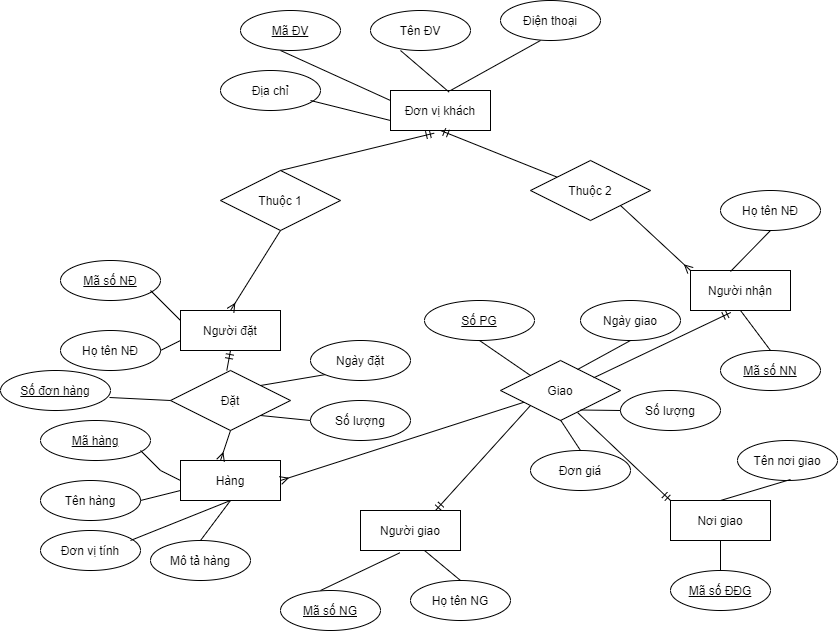

The diagram above was exported from draw.io. Its source (the exported page's mxGraphModel, read from the mxfile embedded in the PNG):
<mxGraphModel dx="1609" dy="1606" grid="1" gridSize="10" guides="1" tooltips="1" connect="1" arrows="1" fold="1" page="1" pageScale="1" pageWidth="827" pageHeight="1169" math="0" shadow="0">
  <root>
    <mxCell id="0" />
    <mxCell id="1" parent="0" />
    <mxCell id="deZAlen2AeyzIqpQs-Xi-1" value="Hàng" style="whiteSpace=wrap;html=1;align=center;" parent="1" vertex="1">
      <mxGeometry x="170" y="-370" width="100" height="40" as="geometry" />
    </mxCell>
    <mxCell id="deZAlen2AeyzIqpQs-Xi-2" value="Tên hàng" style="ellipse;whiteSpace=wrap;html=1;align=center;" parent="1" vertex="1">
      <mxGeometry x="30" y="-350" width="100" height="40" as="geometry" />
    </mxCell>
    <mxCell id="deZAlen2AeyzIqpQs-Xi-3" value="Đơn vị tính" style="ellipse;whiteSpace=wrap;html=1;align=center;" parent="1" vertex="1">
      <mxGeometry x="30" y="-300" width="100" height="40" as="geometry" />
    </mxCell>
    <mxCell id="deZAlen2AeyzIqpQs-Xi-4" value="Mô tả hàng" style="ellipse;whiteSpace=wrap;html=1;align=center;" parent="1" vertex="1">
      <mxGeometry x="140" y="-290" width="100" height="40" as="geometry" />
    </mxCell>
    <mxCell id="deZAlen2AeyzIqpQs-Xi-5" value="Mã hàng" style="ellipse;whiteSpace=wrap;html=1;align=center;fontStyle=4;" parent="1" vertex="1">
      <mxGeometry x="30" y="-410" width="110" height="40" as="geometry" />
    </mxCell>
    <mxCell id="deZAlen2AeyzIqpQs-Xi-9" value="" style="endArrow=none;html=1;rounded=0;entryX=0;entryY=0.5;entryDx=0;entryDy=0;" parent="1" target="deZAlen2AeyzIqpQs-Xi-1" edge="1">
      <mxGeometry relative="1" as="geometry">
        <mxPoint x="130" y="-380" as="sourcePoint" />
        <mxPoint x="290" y="-380" as="targetPoint" />
        <Array as="points">
          <mxPoint x="150" y="-360" />
        </Array>
      </mxGeometry>
    </mxCell>
    <mxCell id="deZAlen2AeyzIqpQs-Xi-14" value="" style="endArrow=none;html=1;rounded=0;entryX=0;entryY=0.75;entryDx=0;entryDy=0;exitX=1;exitY=0.5;exitDx=0;exitDy=0;" parent="1" source="deZAlen2AeyzIqpQs-Xi-2" target="deZAlen2AeyzIqpQs-Xi-1" edge="1">
      <mxGeometry relative="1" as="geometry">
        <mxPoint x="140" y="-331" as="sourcePoint" />
        <mxPoint x="280" y="-331" as="targetPoint" />
        <Array as="points" />
      </mxGeometry>
    </mxCell>
    <mxCell id="deZAlen2AeyzIqpQs-Xi-15" value="" style="endArrow=none;html=1;rounded=0;entryX=0.5;entryY=1;entryDx=0;entryDy=0;" parent="1" target="deZAlen2AeyzIqpQs-Xi-1" edge="1">
      <mxGeometry relative="1" as="geometry">
        <mxPoint x="120" y="-290" as="sourcePoint" />
        <mxPoint x="280" y="-290" as="targetPoint" />
      </mxGeometry>
    </mxCell>
    <mxCell id="deZAlen2AeyzIqpQs-Xi-16" value="" style="endArrow=none;html=1;rounded=0;" parent="1" edge="1">
      <mxGeometry relative="1" as="geometry">
        <mxPoint x="190" y="-290" as="sourcePoint" />
        <mxPoint x="220" y="-330" as="targetPoint" />
      </mxGeometry>
    </mxCell>
    <mxCell id="deZAlen2AeyzIqpQs-Xi-17" value="Người đặt" style="whiteSpace=wrap;html=1;align=center;" parent="1" vertex="1">
      <mxGeometry x="170" y="-520" width="100" height="40" as="geometry" />
    </mxCell>
    <mxCell id="deZAlen2AeyzIqpQs-Xi-18" value="Mã số NĐ" style="ellipse;whiteSpace=wrap;html=1;align=center;fontStyle=4;" parent="1" vertex="1">
      <mxGeometry x="50" y="-570" width="100" height="40" as="geometry" />
    </mxCell>
    <mxCell id="deZAlen2AeyzIqpQs-Xi-19" value="Họ tên NĐ" style="ellipse;whiteSpace=wrap;html=1;align=center;" parent="1" vertex="1">
      <mxGeometry x="50" y="-500" width="100" height="40" as="geometry" />
    </mxCell>
    <mxCell id="deZAlen2AeyzIqpQs-Xi-20" value="" style="endArrow=none;html=1;rounded=0;exitX=1;exitY=0.5;exitDx=0;exitDy=0;" parent="1" source="deZAlen2AeyzIqpQs-Xi-19" edge="1">
      <mxGeometry relative="1" as="geometry">
        <mxPoint x="150" y="-490" as="sourcePoint" />
        <mxPoint x="170" y="-490" as="targetPoint" />
      </mxGeometry>
    </mxCell>
    <mxCell id="deZAlen2AeyzIqpQs-Xi-21" value="" style="endArrow=none;html=1;rounded=0;entryX=0;entryY=0.25;entryDx=0;entryDy=0;" parent="1" target="deZAlen2AeyzIqpQs-Xi-17" edge="1">
      <mxGeometry relative="1" as="geometry">
        <mxPoint x="140" y="-540" as="sourcePoint" />
        <mxPoint x="300" y="-540" as="targetPoint" />
      </mxGeometry>
    </mxCell>
    <mxCell id="deZAlen2AeyzIqpQs-Xi-22" value="Người giao" style="whiteSpace=wrap;html=1;align=center;" parent="1" vertex="1">
      <mxGeometry x="350" y="-320" width="100" height="40" as="geometry" />
    </mxCell>
    <mxCell id="deZAlen2AeyzIqpQs-Xi-23" value="Mã số NG" style="ellipse;whiteSpace=wrap;html=1;align=center;fontStyle=4;" parent="1" vertex="1">
      <mxGeometry x="270" y="-240" width="100" height="40" as="geometry" />
    </mxCell>
    <mxCell id="deZAlen2AeyzIqpQs-Xi-24" value="Họ tên NG" style="ellipse;whiteSpace=wrap;html=1;align=center;" parent="1" vertex="1">
      <mxGeometry x="400" y="-250" width="100" height="40" as="geometry" />
    </mxCell>
    <mxCell id="deZAlen2AeyzIqpQs-Xi-25" value="" style="endArrow=none;html=1;rounded=0;entryX=0.5;entryY=0;entryDx=0;entryDy=0;" parent="1" target="deZAlen2AeyzIqpQs-Xi-24" edge="1">
      <mxGeometry relative="1" as="geometry">
        <mxPoint x="414" y="-280" as="sourcePoint" />
        <mxPoint x="574" y="-280" as="targetPoint" />
      </mxGeometry>
    </mxCell>
    <mxCell id="deZAlen2AeyzIqpQs-Xi-26" value="" style="endArrow=none;html=1;rounded=0;entryX=0.393;entryY=1.058;entryDx=0;entryDy=0;entryPerimeter=0;" parent="1" target="deZAlen2AeyzIqpQs-Xi-22" edge="1">
      <mxGeometry relative="1" as="geometry">
        <mxPoint x="310" y="-240" as="sourcePoint" />
        <mxPoint x="470" y="-240" as="targetPoint" />
      </mxGeometry>
    </mxCell>
    <mxCell id="deZAlen2AeyzIqpQs-Xi-27" value="Nơi giao" style="whiteSpace=wrap;html=1;align=center;" parent="1" vertex="1">
      <mxGeometry x="660" y="-330" width="100" height="40" as="geometry" />
    </mxCell>
    <mxCell id="deZAlen2AeyzIqpQs-Xi-28" value="Mã số ĐĐG" style="ellipse;whiteSpace=wrap;html=1;align=center;fontStyle=4;" parent="1" vertex="1">
      <mxGeometry x="660" y="-260" width="100" height="40" as="geometry" />
    </mxCell>
    <mxCell id="deZAlen2AeyzIqpQs-Xi-29" value="" style="endArrow=none;html=1;rounded=0;entryX=0.5;entryY=0;entryDx=0;entryDy=0;" parent="1" target="deZAlen2AeyzIqpQs-Xi-28" edge="1">
      <mxGeometry relative="1" as="geometry">
        <mxPoint x="710" y="-290" as="sourcePoint" />
        <mxPoint x="750" y="-300" as="targetPoint" />
      </mxGeometry>
    </mxCell>
    <mxCell id="deZAlen2AeyzIqpQs-Xi-30" value="Người nhận" style="whiteSpace=wrap;html=1;align=center;" parent="1" vertex="1">
      <mxGeometry x="680" y="-560" width="100" height="40" as="geometry" />
    </mxCell>
    <mxCell id="deZAlen2AeyzIqpQs-Xi-32" value="Tên nơi giao" style="ellipse;whiteSpace=wrap;html=1;align=center;" parent="1" vertex="1">
      <mxGeometry x="727" y="-390" width="100" height="40" as="geometry" />
    </mxCell>
    <mxCell id="deZAlen2AeyzIqpQs-Xi-34" value="" style="endArrow=none;html=1;rounded=0;exitX=0.5;exitY=0;exitDx=0;exitDy=0;" parent="1" source="deZAlen2AeyzIqpQs-Xi-27" edge="1">
      <mxGeometry relative="1" as="geometry">
        <mxPoint x="620" y="-351" as="sourcePoint" />
        <mxPoint x="780" y="-351" as="targetPoint" />
      </mxGeometry>
    </mxCell>
    <mxCell id="deZAlen2AeyzIqpQs-Xi-36" value="Mã số NN" style="ellipse;whiteSpace=wrap;html=1;align=center;fontStyle=4;" parent="1" vertex="1">
      <mxGeometry x="710" y="-480" width="100" height="40" as="geometry" />
    </mxCell>
    <mxCell id="deZAlen2AeyzIqpQs-Xi-37" value="Họ tên NĐ" style="ellipse;whiteSpace=wrap;html=1;align=center;" parent="1" vertex="1">
      <mxGeometry x="710" y="-640" width="100" height="40" as="geometry" />
    </mxCell>
    <mxCell id="deZAlen2AeyzIqpQs-Xi-38" value="" style="endArrow=none;html=1;rounded=0;exitX=0.5;exitY=0;exitDx=0;exitDy=0;" parent="1" source="deZAlen2AeyzIqpQs-Xi-36" edge="1">
      <mxGeometry relative="1" as="geometry">
        <mxPoint x="570" y="-490" as="sourcePoint" />
        <mxPoint x="730" y="-520" as="targetPoint" />
      </mxGeometry>
    </mxCell>
    <mxCell id="deZAlen2AeyzIqpQs-Xi-39" value="" style="endArrow=none;html=1;rounded=0;entryX=0.5;entryY=1;entryDx=0;entryDy=0;" parent="1" target="deZAlen2AeyzIqpQs-Xi-37" edge="1">
      <mxGeometry relative="1" as="geometry">
        <mxPoint x="720" y="-559" as="sourcePoint" />
        <mxPoint x="780" y="-609" as="targetPoint" />
      </mxGeometry>
    </mxCell>
    <mxCell id="deZAlen2AeyzIqpQs-Xi-40" value="Đơn vị khách" style="whiteSpace=wrap;html=1;align=center;" parent="1" vertex="1">
      <mxGeometry x="380" y="-740" width="100" height="40" as="geometry" />
    </mxCell>
    <mxCell id="deZAlen2AeyzIqpQs-Xi-41" value="Mã ĐV" style="ellipse;whiteSpace=wrap;html=1;align=center;fontStyle=4;" parent="1" vertex="1">
      <mxGeometry x="230" y="-820" width="100" height="40" as="geometry" />
    </mxCell>
    <mxCell id="deZAlen2AeyzIqpQs-Xi-42" value="" style="endArrow=none;html=1;rounded=0;entryX=0;entryY=0.25;entryDx=0;entryDy=0;" parent="1" target="deZAlen2AeyzIqpQs-Xi-40" edge="1">
      <mxGeometry relative="1" as="geometry">
        <mxPoint x="270" y="-780" as="sourcePoint" />
        <mxPoint x="430" y="-780" as="targetPoint" />
      </mxGeometry>
    </mxCell>
    <mxCell id="deZAlen2AeyzIqpQs-Xi-43" value="Địa chỉ" style="ellipse;whiteSpace=wrap;html=1;align=center;" parent="1" vertex="1">
      <mxGeometry x="210" y="-760" width="100" height="40" as="geometry" />
    </mxCell>
    <mxCell id="deZAlen2AeyzIqpQs-Xi-44" value="Điện thoại" style="ellipse;whiteSpace=wrap;html=1;align=center;" parent="1" vertex="1">
      <mxGeometry x="490" y="-830" width="100" height="40" as="geometry" />
    </mxCell>
    <mxCell id="deZAlen2AeyzIqpQs-Xi-45" value="Tên ĐV" style="ellipse;whiteSpace=wrap;html=1;align=center;" parent="1" vertex="1">
      <mxGeometry x="360" y="-820" width="100" height="40" as="geometry" />
    </mxCell>
    <mxCell id="deZAlen2AeyzIqpQs-Xi-46" value="" style="endArrow=none;html=1;rounded=0;" parent="1" edge="1">
      <mxGeometry relative="1" as="geometry">
        <mxPoint x="530" y="-790" as="sourcePoint" />
        <mxPoint x="440" y="-740" as="targetPoint" />
      </mxGeometry>
    </mxCell>
    <mxCell id="deZAlen2AeyzIqpQs-Xi-47" value="" style="endArrow=none;html=1;rounded=0;entryX=0.587;entryY=0.042;entryDx=0;entryDy=0;entryPerimeter=0;" parent="1" target="deZAlen2AeyzIqpQs-Xi-40" edge="1">
      <mxGeometry relative="1" as="geometry">
        <mxPoint x="390" y="-780" as="sourcePoint" />
        <mxPoint x="550" y="-780" as="targetPoint" />
      </mxGeometry>
    </mxCell>
    <mxCell id="deZAlen2AeyzIqpQs-Xi-48" value="" style="endArrow=none;html=1;rounded=0;entryX=0;entryY=0.75;entryDx=0;entryDy=0;" parent="1" target="deZAlen2AeyzIqpQs-Xi-40" edge="1">
      <mxGeometry relative="1" as="geometry">
        <mxPoint x="300" y="-730" as="sourcePoint" />
        <mxPoint x="460" y="-730" as="targetPoint" />
      </mxGeometry>
    </mxCell>
    <mxCell id="deZAlen2AeyzIqpQs-Xi-49" value="Thuộc 1" style="shape=rhombus;perimeter=rhombusPerimeter;whiteSpace=wrap;html=1;align=center;" parent="1" vertex="1">
      <mxGeometry x="210" y="-660" width="120" height="60" as="geometry" />
    </mxCell>
    <mxCell id="MZnc_Mw7XcaSTSgNWKjV-3" value="Thuộc 2" style="shape=rhombus;perimeter=rhombusPerimeter;whiteSpace=wrap;html=1;align=center;" vertex="1" parent="1">
      <mxGeometry x="520" y="-670" width="120" height="60" as="geometry" />
    </mxCell>
    <mxCell id="MZnc_Mw7XcaSTSgNWKjV-8" value="Đặt" style="shape=rhombus;perimeter=rhombusPerimeter;whiteSpace=wrap;html=1;align=center;" vertex="1" parent="1">
      <mxGeometry x="160" y="-460" width="120" height="60" as="geometry" />
    </mxCell>
    <mxCell id="MZnc_Mw7XcaSTSgNWKjV-11" value="Ngày đặt" style="ellipse;whiteSpace=wrap;html=1;align=center;" vertex="1" parent="1">
      <mxGeometry x="300" y="-490" width="100" height="40" as="geometry" />
    </mxCell>
    <mxCell id="MZnc_Mw7XcaSTSgNWKjV-12" value="Số lượng" style="ellipse;whiteSpace=wrap;html=1;align=center;" vertex="1" parent="1">
      <mxGeometry x="300" y="-430" width="100" height="40" as="geometry" />
    </mxCell>
    <mxCell id="MZnc_Mw7XcaSTSgNWKjV-13" value="Số đơn hàng" style="ellipse;whiteSpace=wrap;html=1;align=center;fontStyle=4;" vertex="1" parent="1">
      <mxGeometry x="-10" y="-460" width="110" height="40" as="geometry" />
    </mxCell>
    <mxCell id="MZnc_Mw7XcaSTSgNWKjV-14" value="" style="endArrow=none;html=1;rounded=0;entryX=0;entryY=0.5;entryDx=0;entryDy=0;exitX=0.991;exitY=0.675;exitDx=0;exitDy=0;exitPerimeter=0;" edge="1" parent="1" source="MZnc_Mw7XcaSTSgNWKjV-13" target="MZnc_Mw7XcaSTSgNWKjV-8">
      <mxGeometry relative="1" as="geometry">
        <mxPoint x="90" y="-440" as="sourcePoint" />
        <mxPoint x="168" y="-434" as="targetPoint" />
      </mxGeometry>
    </mxCell>
    <mxCell id="MZnc_Mw7XcaSTSgNWKjV-15" value="" style="endArrow=none;html=1;rounded=0;entryX=0;entryY=1;entryDx=0;entryDy=0;exitX=1;exitY=0;exitDx=0;exitDy=0;" edge="1" parent="1" source="MZnc_Mw7XcaSTSgNWKjV-8" target="MZnc_Mw7XcaSTSgNWKjV-11">
      <mxGeometry relative="1" as="geometry">
        <mxPoint x="250" y="-450" as="sourcePoint" />
        <mxPoint x="380" y="-450" as="targetPoint" />
      </mxGeometry>
    </mxCell>
    <mxCell id="MZnc_Mw7XcaSTSgNWKjV-16" value="" style="endArrow=none;html=1;rounded=0;exitX=1;exitY=1;exitDx=0;exitDy=0;entryX=0;entryY=0.5;entryDx=0;entryDy=0;" edge="1" parent="1" source="MZnc_Mw7XcaSTSgNWKjV-8" target="MZnc_Mw7XcaSTSgNWKjV-12">
      <mxGeometry relative="1" as="geometry">
        <mxPoint x="220" y="-420" as="sourcePoint" />
        <mxPoint x="380" y="-420" as="targetPoint" />
      </mxGeometry>
    </mxCell>
    <mxCell id="MZnc_Mw7XcaSTSgNWKjV-17" value="Giao" style="shape=rhombus;perimeter=rhombusPerimeter;whiteSpace=wrap;html=1;align=center;" vertex="1" parent="1">
      <mxGeometry x="490" y="-470" width="120" height="60" as="geometry" />
    </mxCell>
    <mxCell id="MZnc_Mw7XcaSTSgNWKjV-20" value="Số PG" style="ellipse;whiteSpace=wrap;html=1;align=center;fontStyle=4;" vertex="1" parent="1">
      <mxGeometry x="414" y="-530" width="110" height="40" as="geometry" />
    </mxCell>
    <mxCell id="MZnc_Mw7XcaSTSgNWKjV-21" value="" style="endArrow=none;html=1;rounded=0;entryX=0;entryY=0;entryDx=0;entryDy=0;exitX=0.5;exitY=1;exitDx=0;exitDy=0;" edge="1" parent="1" source="MZnc_Mw7XcaSTSgNWKjV-20" target="MZnc_Mw7XcaSTSgNWKjV-17">
      <mxGeometry relative="1" as="geometry">
        <mxPoint x="320" y="-470" as="sourcePoint" />
        <mxPoint x="480" y="-470" as="targetPoint" />
      </mxGeometry>
    </mxCell>
    <mxCell id="MZnc_Mw7XcaSTSgNWKjV-22" value="Đơn giá" style="ellipse;whiteSpace=wrap;html=1;align=center;" vertex="1" parent="1">
      <mxGeometry x="520" y="-380" width="100" height="40" as="geometry" />
    </mxCell>
    <mxCell id="MZnc_Mw7XcaSTSgNWKjV-23" value="Số lượng" style="ellipse;whiteSpace=wrap;html=1;align=center;" vertex="1" parent="1">
      <mxGeometry x="610" y="-440" width="100" height="40" as="geometry" />
    </mxCell>
    <mxCell id="MZnc_Mw7XcaSTSgNWKjV-24" value="Ngày giao" style="ellipse;whiteSpace=wrap;html=1;align=center;" vertex="1" parent="1">
      <mxGeometry x="570" y="-530" width="100" height="40" as="geometry" />
    </mxCell>
    <mxCell id="MZnc_Mw7XcaSTSgNWKjV-25" value="" style="endArrow=none;html=1;rounded=0;entryX=0.5;entryY=0;entryDx=0;entryDy=0;" edge="1" parent="1" target="MZnc_Mw7XcaSTSgNWKjV-22">
      <mxGeometry relative="1" as="geometry">
        <mxPoint x="550" y="-410.5" as="sourcePoint" />
        <mxPoint x="710" y="-410.5" as="targetPoint" />
      </mxGeometry>
    </mxCell>
    <mxCell id="MZnc_Mw7XcaSTSgNWKjV-26" value="" style="endArrow=none;html=1;rounded=0;entryX=0;entryY=0.5;entryDx=0;entryDy=0;" edge="1" parent="1" target="MZnc_Mw7XcaSTSgNWKjV-23">
      <mxGeometry relative="1" as="geometry">
        <mxPoint x="570" y="-420.5" as="sourcePoint" />
        <mxPoint x="730" y="-420.5" as="targetPoint" />
      </mxGeometry>
    </mxCell>
    <mxCell id="MZnc_Mw7XcaSTSgNWKjV-27" value="" style="endArrow=none;html=1;rounded=0;entryX=0.5;entryY=1;entryDx=0;entryDy=0;" edge="1" parent="1" target="MZnc_Mw7XcaSTSgNWKjV-24">
      <mxGeometry relative="1" as="geometry">
        <mxPoint x="567" y="-461" as="sourcePoint" />
        <mxPoint x="727" y="-461" as="targetPoint" />
      </mxGeometry>
    </mxCell>
    <mxCell id="MZnc_Mw7XcaSTSgNWKjV-31" value="" style="fontSize=12;html=1;endArrow=ERmandOne;entryX=0.437;entryY=1.067;entryDx=0;entryDy=0;entryPerimeter=0;" edge="1" parent="1" target="deZAlen2AeyzIqpQs-Xi-40">
      <mxGeometry width="100" height="100" relative="1" as="geometry">
        <mxPoint x="270" y="-660" as="sourcePoint" />
        <mxPoint x="440" y="-660" as="targetPoint" />
      </mxGeometry>
    </mxCell>
    <mxCell id="MZnc_Mw7XcaSTSgNWKjV-32" value="" style="fontSize=12;html=1;endArrow=ERmany;elbow=vertical;entryX=0.5;entryY=0;entryDx=0;entryDy=0;exitX=0.5;exitY=1;exitDx=0;exitDy=0;" edge="1" parent="1" source="deZAlen2AeyzIqpQs-Xi-49" target="deZAlen2AeyzIqpQs-Xi-17">
      <mxGeometry width="100" height="100" relative="1" as="geometry">
        <mxPoint x="310" y="-580" as="sourcePoint" />
        <mxPoint x="220" y="-530" as="targetPoint" />
      </mxGeometry>
    </mxCell>
    <mxCell id="MZnc_Mw7XcaSTSgNWKjV-33" value="" style="fontSize=12;html=1;endArrow=ERmandOne;entryX=0.5;entryY=1;entryDx=0;entryDy=0;" edge="1" parent="1" source="MZnc_Mw7XcaSTSgNWKjV-3" target="deZAlen2AeyzIqpQs-Xi-40">
      <mxGeometry width="100" height="100" relative="1" as="geometry">
        <mxPoint x="280" y="-650" as="sourcePoint" />
        <mxPoint x="433.70000000000005" y="-687.32" as="targetPoint" />
      </mxGeometry>
    </mxCell>
    <mxCell id="MZnc_Mw7XcaSTSgNWKjV-34" value="" style="fontSize=12;html=1;endArrow=ERmany;elbow=vertical;entryX=0;entryY=0;entryDx=0;entryDy=0;exitX=1;exitY=1;exitDx=0;exitDy=0;" edge="1" parent="1" source="MZnc_Mw7XcaSTSgNWKjV-3" target="deZAlen2AeyzIqpQs-Xi-30">
      <mxGeometry width="100" height="100" relative="1" as="geometry">
        <mxPoint x="580" y="-610" as="sourcePoint" />
        <mxPoint x="530" y="-530" as="targetPoint" />
      </mxGeometry>
    </mxCell>
    <mxCell id="MZnc_Mw7XcaSTSgNWKjV-35" value="" style="fontSize=12;html=1;endArrow=ERmandOne;entryX=0.403;entryY=1.05;entryDx=0;entryDy=0;entryPerimeter=0;" edge="1" parent="1" target="deZAlen2AeyzIqpQs-Xi-30">
      <mxGeometry width="100" height="100" relative="1" as="geometry">
        <mxPoint x="583.15" y="-452.68" as="sourcePoint" />
        <mxPoint x="736.85" y="-490.00000000000006" as="targetPoint" />
      </mxGeometry>
    </mxCell>
    <mxCell id="MZnc_Mw7XcaSTSgNWKjV-37" value="" style="fontSize=12;html=1;endArrow=ERmandOne;entryX=0;entryY=0;entryDx=0;entryDy=0;exitX=0.642;exitY=0.867;exitDx=0;exitDy=0;exitPerimeter=0;" edge="1" parent="1" source="MZnc_Mw7XcaSTSgNWKjV-17" target="deZAlen2AeyzIqpQs-Xi-27">
      <mxGeometry width="100" height="100" relative="1" as="geometry">
        <mxPoint x="560" y="-413" as="sourcePoint" />
        <mxPoint x="717.1500000000002" y="-465.32" as="targetPoint" />
      </mxGeometry>
    </mxCell>
    <mxCell id="MZnc_Mw7XcaSTSgNWKjV-38" value="" style="fontSize=12;html=1;endArrow=ERmany;elbow=vertical;entryX=1;entryY=0.5;entryDx=0;entryDy=0;" edge="1" parent="1" source="MZnc_Mw7XcaSTSgNWKjV-17" target="deZAlen2AeyzIqpQs-Xi-1">
      <mxGeometry width="100" height="100" relative="1" as="geometry">
        <mxPoint x="360" y="-400" as="sourcePoint" />
        <mxPoint x="310" y="-320" as="targetPoint" />
      </mxGeometry>
    </mxCell>
    <mxCell id="MZnc_Mw7XcaSTSgNWKjV-39" value="" style="fontSize=12;html=1;endArrow=ERmany;elbow=vertical;entryX=0.5;entryY=0;entryDx=0;entryDy=0;exitX=0.5;exitY=1;exitDx=0;exitDy=0;" edge="1" parent="1" source="MZnc_Mw7XcaSTSgNWKjV-8">
      <mxGeometry width="100" height="100" relative="1" as="geometry">
        <mxPoint x="260" y="-450" as="sourcePoint" />
        <mxPoint x="210" y="-370" as="targetPoint" />
      </mxGeometry>
    </mxCell>
    <mxCell id="MZnc_Mw7XcaSTSgNWKjV-40" value="" style="fontSize=12;html=1;endArrow=ERmandOne;entryX=0.5;entryY=1;entryDx=0;entryDy=0;" edge="1" parent="1" target="deZAlen2AeyzIqpQs-Xi-17">
      <mxGeometry width="100" height="100" relative="1" as="geometry">
        <mxPoint x="216.3" y="-460" as="sourcePoint" />
        <mxPoint x="370.00000000000006" y="-497.32000000000005" as="targetPoint" />
      </mxGeometry>
    </mxCell>
    <mxCell id="MZnc_Mw7XcaSTSgNWKjV-41" value="" style="fontSize=12;html=1;endArrow=ERmandOne;entryX=0.75;entryY=0;entryDx=0;entryDy=0;exitX=0;exitY=1;exitDx=0;exitDy=0;" edge="1" parent="1" source="MZnc_Mw7XcaSTSgNWKjV-17" target="deZAlen2AeyzIqpQs-Xi-22">
      <mxGeometry width="100" height="100" relative="1" as="geometry">
        <mxPoint x="524" y="-430" as="sourcePoint" />
        <mxPoint x="616.96" y="-332.02" as="targetPoint" />
      </mxGeometry>
    </mxCell>
  </root>
</mxGraphModel>